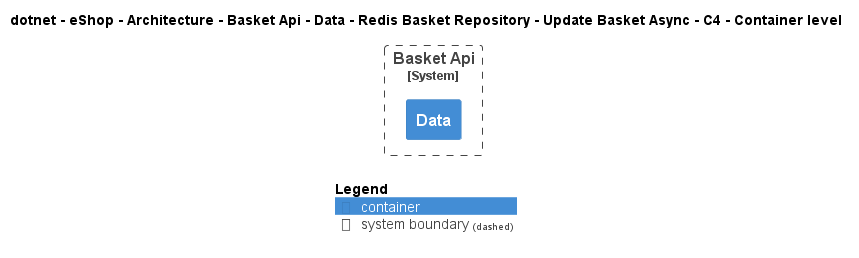

The diagram above was rendered by PlantUML. Its source (embedded in the PNG):
@startuml
!include ..\..\..\..\..\..\..\..\..\..\..\.c4s\C4_Container.puml

AddElementTag("c4interflow:lifecycle:new", $bgColor=green, $fontColor=#ffffff, $borderColor=green, $shadowing="False")
AddElementTag("c4interflow:lifecycle:changed", $bgColor=orange, $fontColor=#ffffff, $borderColor=orange, $shadowing="False")
AddElementTag("c4interflow:lifecycle:removed", $bgColor=red, $fontColor=#ffffff, $borderColor=red, $shadowing="False")

AddRelTag("c4interflow:lifecycle:new", $textColor=green, $lineColor=green)
AddRelTag("c4interflow:lifecycle:changed", $textColor=orange, $lineColor=orange)
AddRelTag("c4interflow:lifecycle:removed", $textColor=red, $lineColor=red)

SHOW_PERSON_PORTRAIT()
LAYOUT_TOP_DOWN()

skinparam linetype polyline

title dotnet - eShop - Architecture - Basket Api - Data - Redis Basket Repository - Update Basket Async - C4 - Container level


System_Boundary(dotnet.eShop.Architecture.SoftwareSystems.BasketApi, "Basket Api") {
    Container(dotnet.eShop.Architecture.SoftwareSystems.BasketApi.Containers.Data, "Data", "", "")
}



SHOW_LEGEND()
@enduml